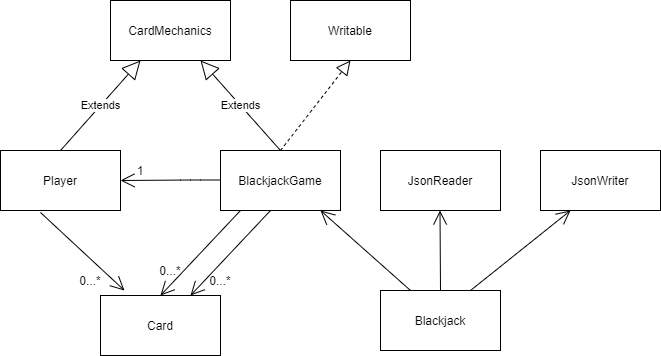

The diagram above was exported from draw.io. Its source (the exported page's mxGraphModel, read from the mxfile embedded in the PNG):
<mxGraphModel dx="780" dy="1055" grid="1" gridSize="10" guides="1" tooltips="1" connect="1" arrows="1" fold="1" page="1" pageScale="1" pageWidth="827" pageHeight="1169" math="0" shadow="0">
  <root>
    <mxCell id="0" />
    <mxCell id="1" parent="0" />
    <mxCell id="8e_AxJwk8fx6AOfMzM2s-1" value="CardMechanics" style="rounded=0;whiteSpace=wrap;html=1;" vertex="1" parent="1">
      <mxGeometry x="150" y="260" width="120" height="60" as="geometry" />
    </mxCell>
    <mxCell id="8e_AxJwk8fx6AOfMzM2s-2" value="Player" style="rounded=0;whiteSpace=wrap;html=1;" vertex="1" parent="1">
      <mxGeometry x="40" y="410" width="120" height="60" as="geometry" />
    </mxCell>
    <mxCell id="8e_AxJwk8fx6AOfMzM2s-3" value="BlackjackGame" style="rounded=0;whiteSpace=wrap;html=1;" vertex="1" parent="1">
      <mxGeometry x="260" y="410" width="120" height="60" as="geometry" />
    </mxCell>
    <mxCell id="8e_AxJwk8fx6AOfMzM2s-4" value="Extends" style="endArrow=block;endSize=16;endFill=0;html=1;exitX=0.5;exitY=0;exitDx=0;exitDy=0;entryX=0.25;entryY=1;entryDx=0;entryDy=0;" edge="1" parent="1" source="8e_AxJwk8fx6AOfMzM2s-2" target="8e_AxJwk8fx6AOfMzM2s-1">
      <mxGeometry width="160" relative="1" as="geometry">
        <mxPoint x="-6" y="289.5" as="sourcePoint" />
        <mxPoint x="154" y="289.5" as="targetPoint" />
      </mxGeometry>
    </mxCell>
    <mxCell id="8e_AxJwk8fx6AOfMzM2s-7" value="Extends" style="endArrow=block;endSize=16;endFill=0;html=1;exitX=0.5;exitY=0;exitDx=0;exitDy=0;entryX=0.75;entryY=1;entryDx=0;entryDy=0;" edge="1" parent="1" source="8e_AxJwk8fx6AOfMzM2s-3" target="8e_AxJwk8fx6AOfMzM2s-1">
      <mxGeometry width="160" relative="1" as="geometry">
        <mxPoint x="280" y="360" as="sourcePoint" />
        <mxPoint x="250" y="290" as="targetPoint" />
      </mxGeometry>
    </mxCell>
    <mxCell id="8e_AxJwk8fx6AOfMzM2s-8" value="Writable" style="rounded=0;whiteSpace=wrap;html=1;" vertex="1" parent="1">
      <mxGeometry x="330" y="260" width="120" height="60" as="geometry" />
    </mxCell>
    <mxCell id="8e_AxJwk8fx6AOfMzM2s-9" value="" style="endArrow=block;dashed=1;endFill=0;endSize=12;html=1;entryX=0.5;entryY=1;entryDx=0;entryDy=0;exitX=0.5;exitY=0;exitDx=0;exitDy=0;" edge="1" parent="1" source="8e_AxJwk8fx6AOfMzM2s-3" target="8e_AxJwk8fx6AOfMzM2s-8">
      <mxGeometry width="160" relative="1" as="geometry">
        <mxPoint x="360" y="360" as="sourcePoint" />
        <mxPoint x="520" y="360" as="targetPoint" />
      </mxGeometry>
    </mxCell>
    <mxCell id="8e_AxJwk8fx6AOfMzM2s-10" value="Card" style="rounded=0;whiteSpace=wrap;html=1;" vertex="1" parent="1">
      <mxGeometry x="140" y="555" width="120" height="60" as="geometry" />
    </mxCell>
    <mxCell id="8e_AxJwk8fx6AOfMzM2s-14" value="" style="endArrow=open;endFill=1;endSize=12;html=1;entryX=0.2;entryY=-0.083;entryDx=0;entryDy=0;entryPerimeter=0;exitX=0.333;exitY=1.033;exitDx=0;exitDy=0;exitPerimeter=0;" edge="1" parent="1" source="8e_AxJwk8fx6AOfMzM2s-2" target="8e_AxJwk8fx6AOfMzM2s-10">
      <mxGeometry width="160" relative="1" as="geometry">
        <mxPoint x="100" y="529.1877551020409" as="sourcePoint" />
        <mxPoint x="110" y="570" as="targetPoint" />
      </mxGeometry>
    </mxCell>
    <mxCell id="8e_AxJwk8fx6AOfMzM2s-18" value="0...*" style="text;html=1;strokeColor=none;fillColor=none;align=center;verticalAlign=middle;whiteSpace=wrap;rounded=0;" vertex="1" parent="1">
      <mxGeometry x="110" y="530" width="40" height="20" as="geometry" />
    </mxCell>
    <mxCell id="8e_AxJwk8fx6AOfMzM2s-19" value="" style="endArrow=open;endFill=1;endSize=12;html=1;" edge="1" parent="1">
      <mxGeometry width="160" relative="1" as="geometry">
        <mxPoint x="260" y="439.5" as="sourcePoint" />
        <mxPoint x="160" y="440" as="targetPoint" />
        <Array as="points">
          <mxPoint x="230" y="439.5" />
        </Array>
      </mxGeometry>
    </mxCell>
    <mxCell id="8e_AxJwk8fx6AOfMzM2s-20" value="1" style="text;html=1;strokeColor=none;fillColor=none;align=center;verticalAlign=middle;whiteSpace=wrap;rounded=0;" vertex="1" parent="1">
      <mxGeometry x="160" y="420" width="40" height="20" as="geometry" />
    </mxCell>
    <mxCell id="8e_AxJwk8fx6AOfMzM2s-21" value="" style="endArrow=open;endFill=1;endSize=12;html=1;entryX=0.75;entryY=0;entryDx=0;entryDy=0;exitX=0.417;exitY=1;exitDx=0;exitDy=0;exitPerimeter=0;" edge="1" parent="1" source="8e_AxJwk8fx6AOfMzM2s-3" target="8e_AxJwk8fx6AOfMzM2s-10">
      <mxGeometry width="160" relative="1" as="geometry">
        <mxPoint x="354" y="470" as="sourcePoint" />
        <mxPoint x="214" y="560" as="targetPoint" />
        <Array as="points" />
      </mxGeometry>
    </mxCell>
    <mxCell id="8e_AxJwk8fx6AOfMzM2s-22" value="0...*" style="text;html=1;strokeColor=none;fillColor=none;align=center;verticalAlign=middle;whiteSpace=wrap;rounded=0;" vertex="1" parent="1">
      <mxGeometry x="240" y="530" width="40" height="20" as="geometry" />
    </mxCell>
    <mxCell id="8e_AxJwk8fx6AOfMzM2s-24" value="" style="endArrow=open;endFill=1;endSize=12;html=1;entryX=0.5;entryY=0;entryDx=0;entryDy=0;" edge="1" parent="1" target="8e_AxJwk8fx6AOfMzM2s-10">
      <mxGeometry width="160" relative="1" as="geometry">
        <mxPoint x="280" y="470" as="sourcePoint" />
        <mxPoint x="240" y="540" as="targetPoint" />
      </mxGeometry>
    </mxCell>
    <mxCell id="8e_AxJwk8fx6AOfMzM2s-25" value="0...*" style="text;html=1;strokeColor=none;fillColor=none;align=center;verticalAlign=middle;whiteSpace=wrap;rounded=0;" vertex="1" parent="1">
      <mxGeometry x="190" y="520" width="40" height="20" as="geometry" />
    </mxCell>
    <mxCell id="8e_AxJwk8fx6AOfMzM2s-28" value="JsonReader" style="rounded=0;whiteSpace=wrap;html=1;" vertex="1" parent="1">
      <mxGeometry x="420" y="410" width="120" height="60" as="geometry" />
    </mxCell>
    <mxCell id="8e_AxJwk8fx6AOfMzM2s-29" value="JsonWriter" style="rounded=0;whiteSpace=wrap;html=1;" vertex="1" parent="1">
      <mxGeometry x="580" y="410" width="120" height="60" as="geometry" />
    </mxCell>
    <mxCell id="8e_AxJwk8fx6AOfMzM2s-31" value="Blackjack" style="rounded=0;whiteSpace=wrap;html=1;" vertex="1" parent="1">
      <mxGeometry x="420" y="550" width="120" height="60" as="geometry" />
    </mxCell>
    <mxCell id="8e_AxJwk8fx6AOfMzM2s-33" value="" style="endArrow=open;endFill=1;endSize=12;html=1;entryX=0.25;entryY=0;entryDx=0;entryDy=0;exitX=0.25;exitY=0;exitDx=0;exitDy=0;" edge="1" parent="1" source="8e_AxJwk8fx6AOfMzM2s-31">
      <mxGeometry width="160" relative="1" as="geometry">
        <mxPoint x="420" y="520" as="sourcePoint" />
        <mxPoint x="360" y="470" as="targetPoint" />
      </mxGeometry>
    </mxCell>
    <mxCell id="8e_AxJwk8fx6AOfMzM2s-35" value="" style="endArrow=open;endFill=1;endSize=12;html=1;" edge="1" parent="1">
      <mxGeometry width="160" relative="1" as="geometry">
        <mxPoint x="480" y="550" as="sourcePoint" />
        <mxPoint x="479.5" y="470" as="targetPoint" />
      </mxGeometry>
    </mxCell>
    <mxCell id="8e_AxJwk8fx6AOfMzM2s-36" value="" style="endArrow=open;endFill=1;endSize=12;html=1;entryX=0.25;entryY=1;entryDx=0;entryDy=0;exitX=0.75;exitY=0;exitDx=0;exitDy=0;" edge="1" parent="1" source="8e_AxJwk8fx6AOfMzM2s-31" target="8e_AxJwk8fx6AOfMzM2s-29">
      <mxGeometry width="160" relative="1" as="geometry">
        <mxPoint x="530" y="520" as="sourcePoint" />
        <mxPoint x="639.5" y="470" as="targetPoint" />
      </mxGeometry>
    </mxCell>
  </root>
</mxGraphModel>